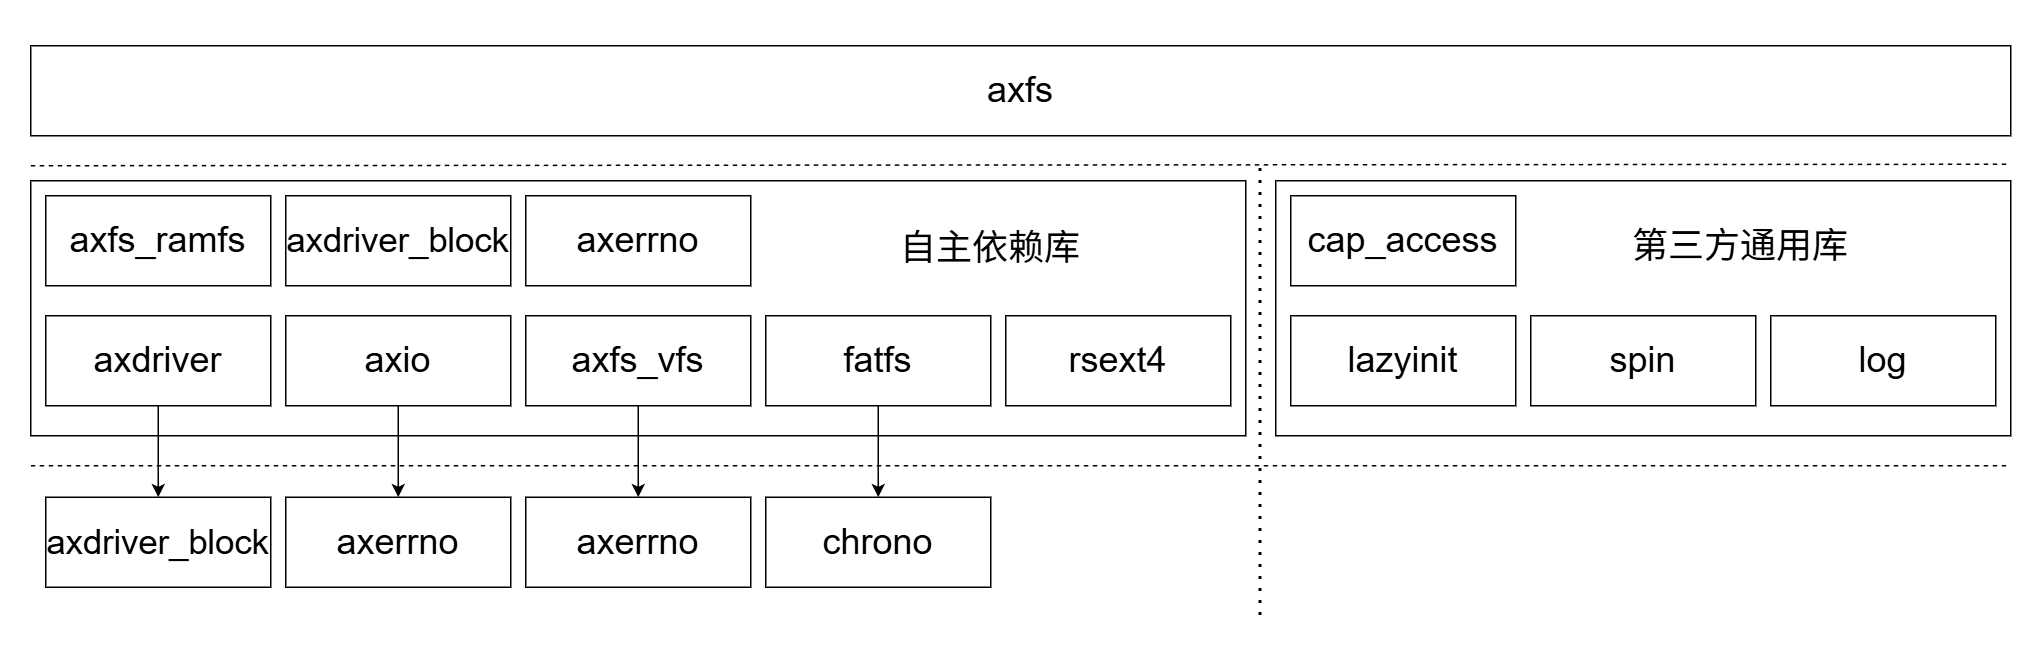

The diagram above was exported from draw.io. Its source (the exported page's mxGraphModel, read from the mxfile embedded in the PNG):
<mxGraphModel dx="1492" dy="1108" grid="1" gridSize="10" guides="0" tooltips="1" connect="0" arrows="1" fold="1" page="1" pageScale="1" pageWidth="450" pageHeight="430" math="0" shadow="0">
  <root>
    <mxCell id="0" />
    <mxCell id="1" parent="0" />
    <mxCell id="z0756X5L_XUdHtV5whN7-9" parent="1" style="rounded=0;whiteSpace=wrap;html=1;" value="" vertex="1">
      <mxGeometry height="170" width="490" x="850" y="120" as="geometry" />
    </mxCell>
    <mxCell id="z0756X5L_XUdHtV5whN7-8" parent="1" style="rounded=0;whiteSpace=wrap;html=1;" value="" vertex="1">
      <mxGeometry height="170" width="810" x="20" y="120" as="geometry" />
    </mxCell>
    <mxCell id="VN6WRGAUqB1gsTzYpSOZ-1" parent="1" style="rounded=0;whiteSpace=wrap;html=1;" value="&lt;font style=&quot;font-size: 24px;&quot;&gt;axfs&lt;/font&gt;" vertex="1">
      <mxGeometry height="60" width="1320" x="20" y="30" as="geometry" />
    </mxCell>
    <mxCell id="VN6WRGAUqB1gsTzYpSOZ-2" edge="1" parent="1" style="endArrow=none;dashed=1;html=1;rounded=0;" value="">
      <mxGeometry height="50" relative="1" width="50" as="geometry">
        <mxPoint x="20" y="110" as="sourcePoint" />
        <mxPoint x="1340" y="109" as="targetPoint" />
      </mxGeometry>
    </mxCell>
    <mxCell id="VN6WRGAUqB1gsTzYpSOZ-27" edge="1" parent="1" source="VN6WRGAUqB1gsTzYpSOZ-4" style="edgeStyle=orthogonalEdgeStyle;rounded=0;orthogonalLoop=1;jettySize=auto;html=1;exitX=0.5;exitY=1;exitDx=0;exitDy=0;entryX=0.5;entryY=0;entryDx=0;entryDy=0;" target="VN6WRGAUqB1gsTzYpSOZ-15">
      <mxGeometry relative="1" as="geometry" />
    </mxCell>
    <mxCell id="VN6WRGAUqB1gsTzYpSOZ-4" parent="1" style="rounded=0;whiteSpace=wrap;html=1;" value="&lt;font style=&quot;font-size: 24px;&quot;&gt;axdriver&lt;/font&gt;" vertex="1">
      <mxGeometry height="60" width="150" x="30" y="210" as="geometry" />
    </mxCell>
    <mxCell id="VN6WRGAUqB1gsTzYpSOZ-7" parent="1" style="rounded=0;whiteSpace=wrap;html=1;" value="&lt;span style=&quot;font-size: 23px;&quot;&gt;axdriver_block&lt;/span&gt;" vertex="1">
      <mxGeometry height="60" width="150" x="190" y="130" as="geometry" />
    </mxCell>
    <mxCell id="VN6WRGAUqB1gsTzYpSOZ-8" parent="1" style="rounded=0;whiteSpace=wrap;html=1;" value="&lt;font style=&quot;font-size: 24px;&quot;&gt;axfs_ramfs&lt;/font&gt;" vertex="1">
      <mxGeometry height="60" width="150" x="30" y="130" as="geometry" />
    </mxCell>
    <mxCell id="VN6WRGAUqB1gsTzYpSOZ-29" edge="1" parent="1" source="VN6WRGAUqB1gsTzYpSOZ-9" style="edgeStyle=orthogonalEdgeStyle;rounded=0;orthogonalLoop=1;jettySize=auto;html=1;exitX=0.5;exitY=1;exitDx=0;exitDy=0;entryX=0.5;entryY=0;entryDx=0;entryDy=0;" target="VN6WRGAUqB1gsTzYpSOZ-17">
      <mxGeometry relative="1" as="geometry" />
    </mxCell>
    <mxCell id="VN6WRGAUqB1gsTzYpSOZ-9" parent="1" style="rounded=0;whiteSpace=wrap;html=1;" value="&lt;font style=&quot;font-size: 24px;&quot;&gt;axfs_vfs&lt;/font&gt;" vertex="1">
      <mxGeometry height="60" width="150" x="350" y="210" as="geometry" />
    </mxCell>
    <mxCell id="VN6WRGAUqB1gsTzYpSOZ-28" edge="1" parent="1" source="VN6WRGAUqB1gsTzYpSOZ-10" style="edgeStyle=orthogonalEdgeStyle;rounded=0;orthogonalLoop=1;jettySize=auto;html=1;exitX=0.5;exitY=1;exitDx=0;exitDy=0;entryX=0.5;entryY=0;entryDx=0;entryDy=0;" target="VN6WRGAUqB1gsTzYpSOZ-16">
      <mxGeometry relative="1" as="geometry" />
    </mxCell>
    <mxCell id="VN6WRGAUqB1gsTzYpSOZ-10" parent="1" style="rounded=0;whiteSpace=wrap;html=1;" value="&lt;font style=&quot;font-size: 24px;&quot;&gt;axio&lt;/font&gt;" vertex="1">
      <mxGeometry height="60" width="150" x="190" y="210" as="geometry" />
    </mxCell>
    <mxCell id="VN6WRGAUqB1gsTzYpSOZ-30" edge="1" parent="1" source="VN6WRGAUqB1gsTzYpSOZ-11" style="edgeStyle=orthogonalEdgeStyle;rounded=0;orthogonalLoop=1;jettySize=auto;html=1;exitX=0.5;exitY=1;exitDx=0;exitDy=0;entryX=0.5;entryY=0;entryDx=0;entryDy=0;" target="VN6WRGAUqB1gsTzYpSOZ-18">
      <mxGeometry relative="1" as="geometry" />
    </mxCell>
    <mxCell id="VN6WRGAUqB1gsTzYpSOZ-11" parent="1" style="rounded=0;whiteSpace=wrap;html=1;" value="&lt;font style=&quot;font-size: 24px;&quot;&gt;fatfs&lt;/font&gt;" vertex="1">
      <mxGeometry height="60" width="150" x="510" y="210" as="geometry" />
    </mxCell>
    <mxCell id="VN6WRGAUqB1gsTzYpSOZ-12" parent="1" style="rounded=0;whiteSpace=wrap;html=1;" value="&lt;span style=&quot;font-size: 24px;&quot;&gt;rsext4&lt;/span&gt;" vertex="1">
      <mxGeometry height="60" width="150" x="670" y="210" as="geometry" />
    </mxCell>
    <mxCell id="VN6WRGAUqB1gsTzYpSOZ-14" edge="1" parent="1" style="endArrow=none;dashed=1;html=1;rounded=0;" value="">
      <mxGeometry height="50" relative="1" width="50" as="geometry">
        <mxPoint x="20" y="310" as="sourcePoint" />
        <mxPoint x="1340" y="310" as="targetPoint" />
      </mxGeometry>
    </mxCell>
    <mxCell id="VN6WRGAUqB1gsTzYpSOZ-15" parent="1" style="rounded=0;whiteSpace=wrap;html=1;" value="&lt;font style=&quot;font-size: 23px;&quot;&gt;axdriver_block&lt;/font&gt;" vertex="1">
      <mxGeometry height="60" width="150" x="30" y="331" as="geometry" />
    </mxCell>
    <mxCell id="VN6WRGAUqB1gsTzYpSOZ-16" parent="1" style="rounded=0;whiteSpace=wrap;html=1;" value="&lt;font style=&quot;font-size: 24px;&quot;&gt;axerrno&lt;/font&gt;" vertex="1">
      <mxGeometry height="60" width="150" x="190" y="331" as="geometry" />
    </mxCell>
    <mxCell id="VN6WRGAUqB1gsTzYpSOZ-17" parent="1" style="rounded=0;whiteSpace=wrap;html=1;" value="&lt;font style=&quot;font-size: 24px;&quot;&gt;axerrno&lt;/font&gt;" vertex="1">
      <mxGeometry height="60" width="150" x="350" y="331" as="geometry" />
    </mxCell>
    <mxCell id="VN6WRGAUqB1gsTzYpSOZ-18" parent="1" style="rounded=0;whiteSpace=wrap;html=1;" value="&lt;font style=&quot;font-size: 24px;&quot;&gt;chrono&lt;/font&gt;" vertex="1">
      <mxGeometry height="60" width="150" x="510" y="331" as="geometry" />
    </mxCell>
    <mxCell id="z0756X5L_XUdHtV5whN7-1" parent="1" style="rounded=0;whiteSpace=wrap;html=1;" value="&lt;span style=&quot;font-size: 24px;&quot;&gt;axerrno&lt;/span&gt;" vertex="1">
      <mxGeometry height="60" width="150" x="350" y="130" as="geometry" />
    </mxCell>
    <mxCell id="z0756X5L_XUdHtV5whN7-2" parent="1" style="rounded=0;whiteSpace=wrap;html=1;" value="&lt;font style=&quot;font-size: 24px;&quot;&gt;cap_access&lt;/font&gt;" vertex="1">
      <mxGeometry height="60" width="150" x="860" y="130" as="geometry" />
    </mxCell>
    <mxCell id="z0756X5L_XUdHtV5whN7-3" edge="1" parent="1" style="endArrow=none;dashed=1;html=1;dashPattern=1 3;strokeWidth=2;rounded=0;" value="">
      <mxGeometry height="50" relative="1" width="50" as="geometry">
        <mxPoint x="840" y="410" as="sourcePoint" />
        <mxPoint x="840" y="110" as="targetPoint" />
      </mxGeometry>
    </mxCell>
    <mxCell id="z0756X5L_XUdHtV5whN7-5" parent="1" style="rounded=0;whiteSpace=wrap;html=1;" value="&lt;font style=&quot;font-size: 24px;&quot;&gt;lazyinit&lt;/font&gt;" vertex="1">
      <mxGeometry height="60" width="150" x="860" y="210" as="geometry" />
    </mxCell>
    <mxCell id="z0756X5L_XUdHtV5whN7-6" parent="1" style="rounded=0;whiteSpace=wrap;html=1;" value="&lt;font style=&quot;font-size: 24px;&quot;&gt;spin&lt;/font&gt;" vertex="1">
      <mxGeometry height="60" width="150" x="1020" y="210" as="geometry" />
    </mxCell>
    <mxCell id="z0756X5L_XUdHtV5whN7-7" parent="1" style="rounded=0;whiteSpace=wrap;html=1;" value="&lt;font style=&quot;font-size: 24px;&quot;&gt;log&lt;/font&gt;" vertex="1">
      <mxGeometry height="60" width="150" x="1180" y="210" as="geometry" />
    </mxCell>
    <mxCell id="z0756X5L_XUdHtV5whN7-10" parent="1" style="text;html=1;whiteSpace=wrap;strokeColor=none;fillColor=none;align=center;verticalAlign=middle;rounded=0;" value="&lt;font style=&quot;font-size: 24px;&quot;&gt;自主依赖库&lt;/font&gt;" vertex="1">
      <mxGeometry height="30" width="180" x="570" y="150" as="geometry" />
    </mxCell>
    <mxCell id="z0756X5L_XUdHtV5whN7-11" parent="1" style="text;html=1;whiteSpace=wrap;strokeColor=none;fillColor=none;align=center;verticalAlign=middle;rounded=0;" value="&lt;font style=&quot;font-size: 24px;&quot;&gt;第三方通用库&lt;/font&gt;" vertex="1">
      <mxGeometry height="30" width="180" x="1070" y="149" as="geometry" />
    </mxCell>
  </root>
</mxGraphModel>